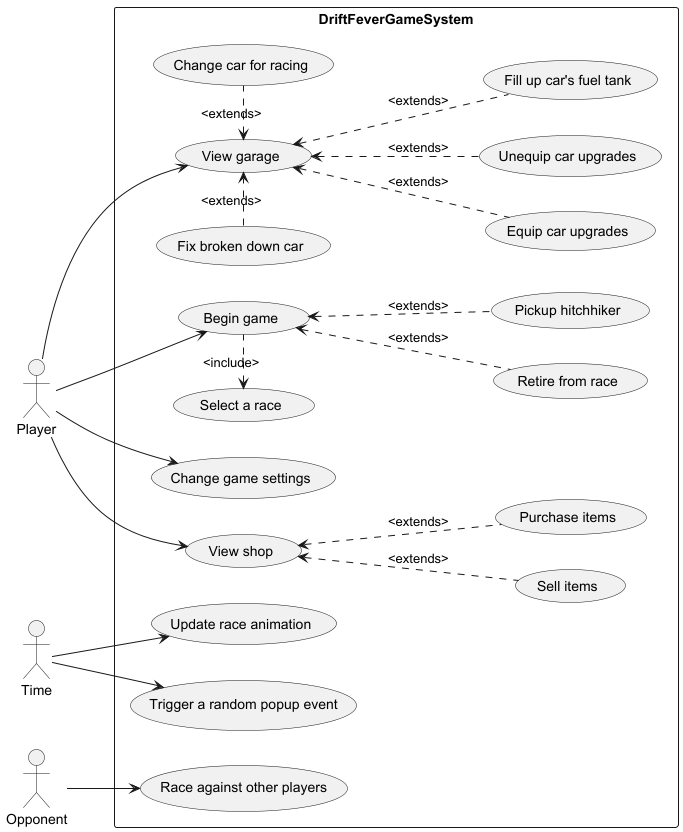

The diagram above was rendered by PlantUML. Its source (embedded in the PNG):
@startuml
'Alt + D to preview


left to right direction

:Player: as Player

:Time: as Time
:Opponent: as Opp
rectangle DriftFeverGameSystem {

Player --> (Change game settings)


Player --> (View garage)  
(View garage) <.. (Equip car upgrades) : <extends>
(View garage) <.. (Unequip car upgrades) : <extends>
(View garage) <.left. (Fix broken down car) : <extends>
(View garage) <.right. (Change car for racing) : <extends>
(View garage) <.. (Fill up car's fuel tank) : <extends>

Player --> (View shop)
(View shop) <.. (Sell items) : <extends>
(View shop) <.. (Purchase items) : <extends>



Player --> (Begin game)
(Begin game) .-left.> (Select a race) : <include>
(Begin game) <.. (Retire from race) : <extends>
(Begin game) <.. (Pickup hitchhiker) : <extends>


Time --> (Update race animation)
Time --> (Trigger a random popup event)

Opp --> (Race against other players)

}





@enduml